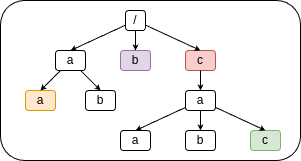

The diagram above was exported from draw.io. Its source (the exported page's mxGraphModel, read from the mxfile embedded in the PNG):
<mxGraphModel dx="1130" dy="764" grid="1" gridSize="10" guides="1" tooltips="1" connect="1" arrows="1" fold="1" page="1" pageScale="1" pageWidth="850" pageHeight="1100" math="0" shadow="0">
  <root>
    <mxCell id="0" />
    <mxCell id="1" parent="0" />
    <mxCell id="22" value="" style="rounded=1;whiteSpace=wrap;html=1;" parent="1" vertex="1">
      <mxGeometry x="30" y="20" width="300" height="160" as="geometry" />
    </mxCell>
    <mxCell id="23" value="" style="group" parent="1" vertex="1" connectable="0">
      <mxGeometry x="55" y="30" width="255" height="140" as="geometry" />
    </mxCell>
    <mxCell id="2" value="/" style="rounded=1;whiteSpace=wrap;html=1;" parent="23" vertex="1">
      <mxGeometry x="100" width="20" height="20" as="geometry" />
    </mxCell>
    <mxCell id="4" value="a" style="rounded=1;whiteSpace=wrap;html=1;" parent="23" vertex="1">
      <mxGeometry x="30" y="40" width="30" height="20" as="geometry" />
    </mxCell>
    <mxCell id="13" style="edgeStyle=none;html=1;entryX=0.5;entryY=0;entryDx=0;entryDy=0;endSize=3;" parent="23" source="2" target="4" edge="1">
      <mxGeometry relative="1" as="geometry" />
    </mxCell>
    <mxCell id="5" value="b" style="rounded=1;whiteSpace=wrap;html=1;fillColor=#e1d5e7;strokeColor=#9673a6;" parent="23" vertex="1">
      <mxGeometry x="95" y="40" width="30" height="20" as="geometry" />
    </mxCell>
    <mxCell id="14" style="edgeStyle=none;html=1;endSize=3;" parent="23" source="2" target="5" edge="1">
      <mxGeometry relative="1" as="geometry" />
    </mxCell>
    <mxCell id="6" value="c" style="rounded=1;whiteSpace=wrap;html=1;fillColor=#f8cecc;strokeColor=#b85450;" parent="23" vertex="1">
      <mxGeometry x="160" y="40" width="30" height="20" as="geometry" />
    </mxCell>
    <mxCell id="15" style="edgeStyle=none;html=1;entryX=0.5;entryY=0;entryDx=0;entryDy=0;endSize=3;" parent="23" source="2" target="6" edge="1">
      <mxGeometry relative="1" as="geometry" />
    </mxCell>
    <mxCell id="7" value="a" style="rounded=1;whiteSpace=wrap;html=1;fillColor=#ffe6cc;strokeColor=#d79b00;" parent="23" vertex="1">
      <mxGeometry y="80" width="30" height="20" as="geometry" />
    </mxCell>
    <mxCell id="16" style="edgeStyle=none;html=1;entryX=0.5;entryY=0;entryDx=0;entryDy=0;endSize=3;" parent="23" source="4" target="7" edge="1">
      <mxGeometry relative="1" as="geometry" />
    </mxCell>
    <mxCell id="8" value="b" style="rounded=1;whiteSpace=wrap;html=1;" parent="23" vertex="1">
      <mxGeometry x="60" y="80" width="30" height="20" as="geometry" />
    </mxCell>
    <mxCell id="17" style="edgeStyle=none;html=1;entryX=0.5;entryY=0;entryDx=0;entryDy=0;endSize=3;" parent="23" source="4" target="8" edge="1">
      <mxGeometry relative="1" as="geometry" />
    </mxCell>
    <mxCell id="9" value="a" style="rounded=1;whiteSpace=wrap;html=1;" parent="23" vertex="1">
      <mxGeometry x="160" y="80" width="30" height="20" as="geometry" />
    </mxCell>
    <mxCell id="18" style="edgeStyle=none;html=1;endSize=3;" parent="23" source="6" target="9" edge="1">
      <mxGeometry relative="1" as="geometry" />
    </mxCell>
    <mxCell id="10" value="a" style="rounded=1;whiteSpace=wrap;html=1;" parent="23" vertex="1">
      <mxGeometry x="95" y="120" width="30" height="20" as="geometry" />
    </mxCell>
    <mxCell id="20" style="edgeStyle=none;html=1;entryX=0.5;entryY=0;entryDx=0;entryDy=0;endSize=3;" parent="23" source="9" target="10" edge="1">
      <mxGeometry relative="1" as="geometry" />
    </mxCell>
    <mxCell id="11" value="b" style="rounded=1;whiteSpace=wrap;html=1;" parent="23" vertex="1">
      <mxGeometry x="160" y="120" width="30" height="20" as="geometry" />
    </mxCell>
    <mxCell id="19" style="edgeStyle=none;html=1;endSize=3;" parent="23" source="9" target="11" edge="1">
      <mxGeometry relative="1" as="geometry" />
    </mxCell>
    <mxCell id="12" value="c" style="rounded=1;whiteSpace=wrap;html=1;fillColor=#d5e8d4;strokeColor=#82b366;" parent="23" vertex="1">
      <mxGeometry x="225" y="120" width="30" height="20" as="geometry" />
    </mxCell>
    <mxCell id="21" style="edgeStyle=none;html=1;entryX=0.5;entryY=0;entryDx=0;entryDy=0;endSize=3;" parent="23" source="9" target="12" edge="1">
      <mxGeometry relative="1" as="geometry" />
    </mxCell>
  </root>
</mxGraphModel>